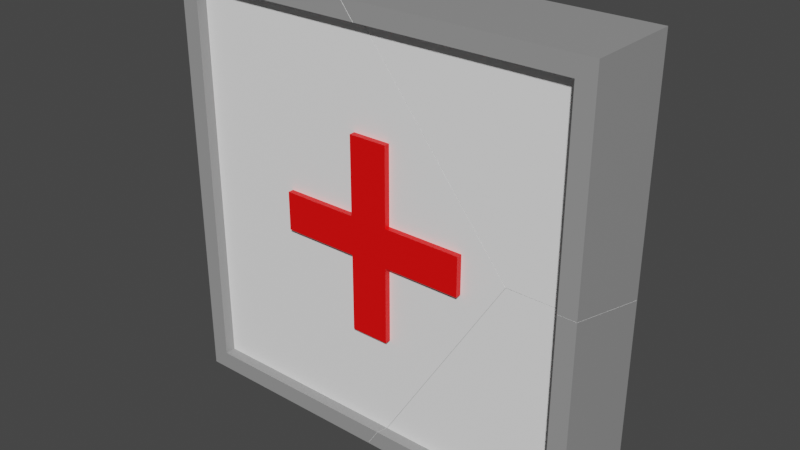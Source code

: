 # Source: Medicine_Cabinet_Broken_2.blend  (saved by Blender 2.82.7; exported with 4.5.12 LTS)
import bpy
from mathutils import Matrix  # noqa: F401  (used for matrix-valued properties, if any)

bpy.ops.wm.read_factory_settings(use_empty=True)
scene = bpy.context.scene
scene.name = 'Scene'

# ---- collections
col_collection = bpy.data.collections.new('Collection'); scene.collection.children.link(col_collection)

# ---- materials (node trees are filled in below, after node groups)
mat_material = bpy.data.materials.new('Material')
mat_material.alpha_threshold = 0.0
mat_material.use_transparent_shadow = False
mat_material.line_color = (0.0, 0.0, 0.0, 1.0)
mat_material_001 = bpy.data.materials.new('Material.001')
mat_material_001.use_transparent_shadow = False
mat_material_002 = bpy.data.materials.new('Material.002')
mat_material_002.use_transparent_shadow = False

# ---- material node trees
mat_material.use_nodes = True; mat_material.node_tree.nodes.clear()
_N = mat_material.node_tree.nodes; _L = mat_material.node_tree.links
n0 = _N.new('ShaderNodeOutputMaterial'); n0.name = 'Material Output'; n0.location = (300, 300)
n1 = _N.new('ShaderNodeBsdfPrincipled'); n1.name = 'Principled BSDF'; n1.location = (10, 300)
n1.distribution = 'GGX'
n1.subsurface_method = 'BURLEY'
n1.inputs[0].default_value = (1.0, 1.0, 1.0, 1.0)
n1.inputs[2].default_value = 0.4
n1.inputs[3].default_value = 1.45
n1.inputs[27].default_value = (0.0, 0.0, 0.0, 1.0)
n1.inputs[28].default_value = 1.0
_L.new(n1.outputs[0], n0.inputs[0])
n0.is_active_output = True
mat_material_001.use_nodes = True; mat_material_001.node_tree.nodes.clear()
_N = mat_material_001.node_tree.nodes; _L = mat_material_001.node_tree.links
n0 = _N.new('ShaderNodeOutputMaterial'); n0.name = 'Material Output'; n0.location = (300, 300)
n1 = _N.new('ShaderNodeBsdfPrincipled'); n1.name = 'Principled BSDF'; n1.location = (10, 300)
n1.distribution = 'GGX'
n1.subsurface_method = 'BURLEY'
n1.inputs[0].default_value = (0.3185, 0.3185, 0.3185, 1.0)
n1.inputs[3].default_value = 1.45
n1.inputs[27].default_value = (0.0, 0.0, 0.0, 1.0)
n1.inputs[28].default_value = 1.0
_L.new(n1.outputs[0], n0.inputs[0])
n0.is_active_output = True
mat_material_002.use_nodes = True; mat_material_002.node_tree.nodes.clear()
_N = mat_material_002.node_tree.nodes; _L = mat_material_002.node_tree.links
n0 = _N.new('ShaderNodeOutputMaterial'); n0.name = 'Material Output'; n0.location = (300, 300)
n1 = _N.new('ShaderNodeBsdfPrincipled'); n1.name = 'Principled BSDF'; n1.location = (10, 300)
n1.distribution = 'GGX'
n1.subsurface_method = 'BURLEY'
n1.inputs[0].default_value = (1.0, 0.0, 0.0, 1.0)
n1.inputs[3].default_value = 1.45
n1.inputs[27].default_value = (0.0, 0.0, 0.0, 1.0)
n1.inputs[28].default_value = 1.0
_L.new(n1.outputs[0], n0.inputs[0])
n0.is_active_output = True

# ---- world
world_world = bpy.data.worlds.new('World'); scene.world = world_world
world_world.use_nodes = True; world_world.node_tree.nodes.clear()
_N = world_world.node_tree.nodes; _L = world_world.node_tree.links
n0 = _N.new('ShaderNodeOutputWorld'); n0.name = 'World Output'; n0.location = (300, 300)
n1 = _N.new('ShaderNodeBackground'); n1.name = 'Background'; n1.location = (10, 300)
n1.inputs[0].default_value = (0.05088, 0.05088, 0.05088, 1.0)
_L.new(n1.outputs[0], n0.inputs[0])
n0.is_active_output = True
world_world.color = (0.05088, 0.05088, 0.05088)
world_world.use_sun_shadow = False
world_world.sun_shadow_jitter_overblur = 0.0

# ---- meshes
me_cube_cell_006 = bpy.data.meshes.new('Cube_cell.006')
me_cube_cell_006.from_pydata([(-0.45, -0.09, 0.2006), (0.45, -0.09, 0.2006), (0.45, 0.09, 0.2006), (-0.45, 0.09, 0.2006), (-0.09, 0.45, 0.2006), (-0.09, -0.45, 0.2006), (0.09, -0.45, 0.2006), (0.09, 0.45, 0.2006), (-1.0, 1.0, -0.2249), (-1.0, -1.0, -0.2249), (-0.9156, 0.9156, 0.1741), (-0.9156, -0.9156, 0.1741), (-1.0, -1.0, 0.2249), (-1.0, 1.0, 0.2249), (-0.9156, -0.9156, 0.2249), (-0.9156, 0.9156, 0.2249), (0.09, 0.45, 0.1741), (-0.09, 0.45, 0.1741), (-0.09, -0.45, 0.1741), (0.09, -0.45, 0.1741), (0.09, 0.09, 0.1741), (0.45, 0.09, 0.1741), (0.09, -0.09, 0.2006), (-0.09, -0.09, 0.2006), (0.09, 0.09, 0.2006), (-0.09, 0.09, 0.2006), (-0.45, 0.09, 0.1741), (-0.45, -0.09, 0.1741), (-0.09, -0.09, 0.1741), (0.45, -0.09, 0.1741), (0.09, -0.09, 0.1741), (-0.09, 0.09, 0.1741), (-0.04036, 0.9156, 0.2249), (-0.1066, 1.0, 0.2249), (0.1238, -1.0, -0.2249), (-0.1165, 0.9595, -0.2249), (0.7002, -0.0831, -0.2249), (-0.1483, 1.0, -0.2249), (0.638, -0.1822, -0.2249), (0.5137, 0.203, 0.1741), (0.657, 0.02006, 0.1741), (-0.04506, 0.9156, 0.1741), (0.4925, 0.23, 0.1741), (0.05548, -0.9156, 0.2249), (0.00241, -1.0, 0.2249), (0.09471, -0.875, 0.1741), (0.0692, -0.9156, 0.1741), (0.0629, -0.9156, 0.1975), (-0.1066, 1.0, 0.2249), (-0.04036, 0.9156, 0.2249), (0.638, -0.1822, -0.2249), (0.1238, -1.0, -0.2249), (-0.1165, 0.9595, -0.2249), (0.7002, -0.0831, -0.2249), (-0.1483, 1.0, -0.2249), (0.5137, 0.203, 0.1741), (0.657, 0.02006, 0.1741), (-0.04506, 0.9156, 0.1741), (0.4925, 0.23, 0.1741), (0.00241, -1.0, 0.2249), (0.05548, -0.9156, 0.2249), (0.0692, -0.9156, 0.1741), (0.09471, -0.875, 0.1741), (0.0629, -0.9156, 0.1975)], [], [(1, 22, 30, 29), (5, 23, 28, 18), (9, 12, 13, 8), (9, 8, 54, 52, 53, 50, 51), (44, 60, 14, 15, 49, 48, 13, 12), (58, 57, 10, 17, 16, 20, 21, 55), (10, 57, 49, 15), (11, 10, 15, 14), (8, 13, 48, 54), (18, 19, 6, 5), (16, 17, 4, 7), (20, 16, 7, 24), (29, 21, 2, 1), (26, 27, 0, 3), (30, 22, 6, 19), (23, 0, 27, 28), (25, 31, 26, 3), (17, 31, 25, 4), (20, 24, 2, 21), (63, 43, 59, 34, 38, 62, 61), (26, 31, 17, 10, 11, 46, 45, 56, 55, 21, 29, 30, 19, 18, 28, 27), (24, 7, 4, 25, 3, 0, 23, 5, 6, 22, 1, 2), (60, 47, 46, 11, 14), (51, 44, 12, 9), (35, 37, 33, 32, 41, 42), (40, 62, 38, 36), (36, 35, 42, 39, 40)])
me_cube_cell_006.polygons.foreach_set('material_index', [2, 2, 0, 1, 1, 0, 1, 1, 1, 2, 2, 2, 2, 2, 2, 2, 2, 2, 2, 0, 0, 2, 1, 0, 0, 0, 0])
_k = set([(32, 33), (32, 41), (33, 37), (34, 38), (34, 59), (35, 36), (35, 37), (36, 38), (39, 40), (39, 42), (40, 62), (41, 42), (43, 59), (43, 63), (44, 51), (44, 60), (45, 46), (45, 56), (46, 47), (47, 60), (48, 49), (48, 54), (49, 57), (50, 51), (50, 53), (52, 53), (52, 54), (55, 56), (55, 58), (57, 58), (61, 62), (61, 63)])
me_cube_cell_006.attributes.new('sharp_edge', 'BOOLEAN', 'EDGE').data.foreach_set('value', [ (min(e.vertices), max(e.vertices)) in _k for e in me_cube_cell_006.edges])
_uv = me_cube_cell_006.uv_layers.new(name='UVMap')
_uv.uv.foreach_set('vector', [0.375, 0.0, 0.475, 0.0, 0.475, 0.06839, 0.375, 0.06839, 0.375, 0.0, 0.475, 0.0, 0.475, 0.06839, 0.375, 0.06839, 0.375, 0.25, 0.375, 0.0, 0.625, 0.0, 0.625, 0.25, 0.375, 0.25, 0.625, 0.25, 0.625, 0.3565, 0.6199, 0.3604, 0.4896, 0.4625, 0.4772, 0.4548, 0.375, 0.3905, 0.375, 0.8747, 0.3856, 0.8681, 0.3856, 0.9894, 0.6144, 0.9894, 0.6144, 0.88, 0.625, 0.8883, 0.625, 1.0, 0.375, 1.0, 0.5287, 0.8134, 0.6144, 0.8806, 0.6144, 0.9894, 0.5562, 0.8863, 0.5562, 0.8637, 0.5113, 0.8638, 0.5113, 0.8188, 0.5254, 0.8108, 0.6144, 0.9894, 0.6144, 0.8806, 0.6144, 0.88, 0.6144, 0.9894, 0.3856, 0.9894, 0.6144, 0.9894, 0.6144, 0.9894, 0.3856, 0.9894, 0.875, 0.5, 0.875, 0.75, 0.7633, 0.75, 0.7685, 0.5, 0.375, 0.6816, 0.625, 0.6816, 0.625, 0.75, 0.375, 0.75, 0.625, 0.6816, 0.875, 0.6816, 0.875, 0.75, 0.625, 0.75, 0.275, 0.6816, 0.375, 0.6816, 0.375, 0.75, 0.275, 0.75, 0.375, 0.6816, 0.625, 0.6816, 0.625, 0.75, 0.375, 0.75, 0.625, 0.6816, 0.875, 0.6816, 0.875, 0.75, 0.625, 0.75, 0.475, 0.06839, 0.475, 0.0, 0.625, 0.75, 0.625, 0.6816, 0.475, 0.0, 0.875, 0.75, 0.4888, 0.9313, 0.475, 0.06839, 0.275, 0.75, 0.275, 0.6816, 0.375, 0.6816, 0.375, 0.75, 0.5562, 0.8863, 0.5112, 0.8863, 0.275, 0.75, 0.875, 0.75, 0.275, 0.6816, 0.275, 0.75, 0.625, 0.75, 0.625, 0.6816, 1.0, 0.1406, 0.9566, 0.09074, 0.09069, 0.05207, 0.9084, 0.05227, 0.9096, 0.9096, 0.1831, 0.1831, 0.1831, 0.1406, 0.5113, 0.9313, 0.5112, 0.8863, 0.5562, 0.8863, 0.6144, 0.9894, 0.3856, 0.9894, 0.3856, 0.8663, 0.3906, 0.8632, 0.5025, 0.7929, 0.5254, 0.8108, 0.5113, 0.8188, 0.4888, 0.8188, 0.4888, 0.8638, 0.4437, 0.8637, 0.4437, 0.8863, 0.4887, 0.8863, 0.4888, 0.9313, 0.275, 0.75, 0.625, 0.75, 0.875, 0.75, 0.275, 0.75, 0.625, 0.75, 0.875, 0.75, 0.475, 0.0, 0.375, 0.75, 0.625, 0.75, 0.475, 0.0, 0.375, 0.75, 0.625, 0.75, 0.3856, 0.8681, 0.3856, 0.8671, 0.3856, 0.8663, 0.3856, 0.9894, 0.3856, 0.9894, 0.2655, 0.5, 0.2503, 0.75, 0.125, 0.75, 0.125, 0.5, 1.0, 0.9097, 0.9596, 0.9097, 0.1407, 0.09117, 0.2248, 0.09113, 0.3172, 0.1835, 1.0, 0.1832, 0.1832, 0.1832, 1.0, 0.1831, 1.0, 0.9096, 0.9096, 0.9096, 1.0, 0.9096, 0.09027, 0.0, 0.8168, 0.0, 0.8404, 0.02359, 1.0, 0.1832])
me_cube_cell_006.materials.append(mat_material)
me_cube_cell_006.materials.append(mat_material_001)
me_cube_cell_006.materials.append(mat_material_002)
me_cube_cell_006.use_remesh_fix_poles = True
me_cube_cell_006.use_remesh_preserve_attributes = False
me_cube_cell_006.use_mirror_vertex_groups = False
me_cube_cell_006.update()
me_cube_cell_007 = bpy.data.meshes.new('Cube_cell.007')
me_cube_cell_007.from_pydata([(1.0, 1.0, -0.2249), (0.9156, 0.9156, 0.1741), (1.0, 1.0, 0.2249), (0.9156, 0.9156, 0.2249), (0.9156, 0.031, 0.2249), (-0.1458, 1.0, -0.2249), (-0.1042, 1.0, 0.2249), (0.7024, -0.08153, -0.2249), (0.7388, -0.08197, -0.2249), (1.0, -0.08486, -0.2249), (1.0, 0.02998, 0.2249), (1.0, 0.02225, 0.1947), (-0.03797, 0.9156, 0.2249), (-0.04266, 0.9156, 0.1741), (0.9156, 0.01801, 0.1741), (0.6588, 0.0211, 0.1741), (-0.1042, 1.0, 0.2249), (-0.1458, 1.0, -0.2249), (0.7024, -0.08153, -0.2249), (0.7388, -0.08197, -0.2249), (1.0, -0.08486, -0.2249), (1.0, 0.02998, 0.2249), (0.9156, 0.031, 0.2249), (-0.03797, 0.9156, 0.2249), (1.0, 0.02225, 0.1947), (0.9156, 0.01801, 0.1741), (0.6588, 0.0211, 0.1741), (-0.04266, 0.9156, 0.1741)], [], [(0, 2, 21, 24, 20), (1, 25, 22, 3), (26, 25, 1, 27), (16, 23, 3, 22, 21, 2), (20, 19, 18, 17, 0), (8, 9, 11), (17, 16, 2, 0), (11, 10, 4, 14, 15, 7, 8), (23, 27, 1, 3), (15, 13, 12, 6, 5, 7)])
me_cube_cell_007.polygons.foreach_set('material_index', [1, 1, 0, 1, 1, 0, 1, 0, 1, 0])
_k = set([(4, 10), (4, 14), (5, 6), (5, 7), (6, 12), (7, 8), (8, 9), (9, 11), (10, 11), (12, 13), (13, 15), (14, 15), (16, 17), (16, 23), (17, 18), (18, 19), (19, 20), (20, 24), (21, 22), (21, 24), (22, 25), (23, 27), (25, 26), (26, 27)])
me_cube_cell_007.attributes.new('sharp_edge', 'BOOLEAN', 'EDGE').data.foreach_set('value', [ (min(e.vertices), max(e.vertices)) in _k for e in me_cube_cell_007.edges])
_uv = me_cube_cell_007.uv_layers.new(name='UVMap')
_uv.uv.foreach_set('vector', [0.625, 0.5, 0.625, 0.75, 0.5037, 0.75, 0.5028, 0.7332, 0.4894, 0.5, 0.6144, 0.7606, 0.5023, 0.7606, 0.5039, 0.7606, 0.6144, 0.7606, 0.5026, 0.7927, 0.5023, 0.7606, 0.6144, 0.7606, 0.6144, 0.8803, 0.625, 0.888, 0.6144, 0.8797, 0.6144, 0.7606, 0.5039, 0.7606, 0.5037, 0.75, 0.625, 0.75, 0.4894, 0.5, 0.4898, 0.4674, 0.4898, 0.4628, 0.625, 0.3568, 0.625, 0.5, 0.9094, 0.0, 0.9087, 0.7631, 0.1462, 0.0, 0.7682, 0.5, 0.763, 0.75, 0.625, 0.75, 0.625, 0.5, 1.0, 0.8538, 0.9533, 0.862, 0.7434, 0.6521, 0.8219, 0.6383, 0.1837, 0.0, 0.9094, 0.0, 1.0, 0.09058, 0.6144, 0.8797, 0.6144, 0.8803, 0.6144, 0.7606, 0.6144, 0.7606, 0.1837, 0.1837, 0.8657, 0.1836, 0.8657, 0.09129, 0.9498, 0.09128, 0.9501, 0.9093, 0.9094, 0.9094])
me_cube_cell_007.materials.append(mat_material)
me_cube_cell_007.materials.append(mat_material_001)
me_cube_cell_007.materials.append(mat_material_002)
me_cube_cell_007.use_remesh_fix_poles = True
me_cube_cell_007.use_remesh_preserve_attributes = False
me_cube_cell_007.use_mirror_vertex_groups = False
me_cube_cell_007.update()
me_cube_cell_002 = bpy.data.meshes.new('Cube_cell.002')
me_cube_cell_002.from_pydata([(1.0, -1.0, -0.2249), (0.9156, -0.9156, 0.1741), (1.0, -1.0, 0.2249), (0.9156, -0.9156, 0.2249), (0.9156, 0.02956, 0.2249), (0.1267, -1.0, -0.2249), (0.702, -0.08415, -0.2249), (1.0, -0.08628, -0.2249), (1.0, 0.02874, 0.2249), (1.0, -0.08157, -0.2066), (0.6585, 0.01893, 0.1741), (0.9156, 0.01659, 0.1741), (0.7211, 0.01848, 0.1741), (0.005246, -1.0, 0.2249), (0.05824, -0.9156, 0.2249), (0.07195, -0.9156, 0.1741), (0.9156, 0.02956, 0.2249), (1.0, 0.02874, 0.2249), (0.1267, -1.0, -0.2249), (0.702, -0.08415, -0.2249), (1.0, -0.08628, -0.2249), (1.0, -0.08157, -0.2066), (0.9156, 0.01659, 0.1741), (0.7211, 0.01848, 0.1741), (0.6585, 0.01893, 0.1741), (0.005246, -1.0, 0.2249), (0.05824, -0.9156, 0.2249), (0.07195, -0.9156, 0.1741)], [], [(0, 2, 25, 18), (1, 27, 26, 3), (24, 27, 1, 22, 23), (16, 22, 1, 3), (18, 19, 20, 0), (17, 16, 3, 26, 25, 2), (21, 7, 6, 10, 12), (12, 11, 4, 8, 21), (20, 9, 17, 2, 0), (5, 13, 14, 15, 10, 6)])
me_cube_cell_002.polygons.foreach_set('material_index', [0, 1, 0, 1, 1, 1, 0, 0, 1, 0])
_k = set([(4, 8), (4, 11), (5, 6), (5, 13), (6, 7), (7, 21), (8, 21), (9, 17), (9, 20), (10, 12), (10, 15), (11, 12), (13, 14), (14, 15), (16, 17), (16, 22), (18, 19), (18, 25), (19, 20), (22, 23), (23, 24), (24, 27), (25, 26), (26, 27)])
me_cube_cell_002.attributes.new('sharp_edge', 'BOOLEAN', 'EDGE').data.foreach_set('value', [ (min(e.vertices), max(e.vertices)) in _k for e in me_cube_cell_002.edges])
_uv = me_cube_cell_002.uv_layers.new(name='UVMap')
_uv.uv.foreach_set('vector', [0.375, 0.5, 0.375, 0.75, 0.2507, 0.75, 0.2658, 0.5, 0.3856, 0.7606, 0.3856, 0.866, 0.3856, 0.8677, 0.3856, 0.7606, 0.5024, 0.7927, 0.3856, 0.866, 0.3856, 0.7606, 0.5021, 0.7606, 0.5023, 0.7849, 0.5037, 0.7606, 0.5021, 0.7606, 0.3856, 0.7606, 0.3856, 0.7606, 0.375, 0.3908, 0.4895, 0.4627, 0.4892, 0.5, 0.375, 0.5, 0.5036, 0.75, 0.5037, 0.7606, 0.3856, 0.7606, 0.3856, 0.8677, 0.375, 0.8743, 0.375, 0.75, 1.0, 0.8751, 0.9609, 0.8693, 0.0902, 0.0, 0.8171, 0.0, 1.0, 0.1826, 0.1826, 0.1826, 0.6659, 0.1826, 0.666, 0.09031, 0.8759, 0.0903, 0.8751, 0.8751, 0.4892, 0.5, 0.4898, 0.5102, 0.5036, 0.75, 0.375, 0.75, 0.375, 0.5, 0.09126, 0.04567, 0.9087, 0.04563, 0.9088, 0.1228, 0.8165, 0.1228, 1.0, 0.1829, 1.0, 0.9098])
me_cube_cell_002.materials.append(mat_material)
me_cube_cell_002.materials.append(mat_material_001)
me_cube_cell_002.materials.append(mat_material_002)
me_cube_cell_002.use_remesh_fix_poles = True
me_cube_cell_002.use_remesh_preserve_attributes = False
me_cube_cell_002.use_mirror_vertex_groups = False
me_cube_cell_002.update()

# ---- objects
ob_cube_cell = bpy.data.objects.new('Cube_cell', me_cube_cell_006)
ob_cube_cell_001 = bpy.data.objects.new('Cube_cell.001', me_cube_cell_007)
ob_cube_cell_002 = bpy.data.objects.new('Cube_cell.002', me_cube_cell_002)

# ---- transforms, parenting, visibility, modifiers, constraints
ob_cube_cell.location = (0.0, 0.0, 0.0)
ob_cube_cell.rotation_euler = (1.571, -0.0, 0.0)
ob_cube_cell.lineart.crease_threshold = 0.0
ob_cube_cell_001.location = (0.0, 0.0, 0.0)
ob_cube_cell_001.rotation_euler = (1.571, -0.0, 0.0)
ob_cube_cell_001.lineart.crease_threshold = 0.0
ob_cube_cell_002.location = (0.0, 0.0, 0.0)
ob_cube_cell_002.rotation_euler = (1.571, -0.0, 0.0)
ob_cube_cell_002.lineart.crease_threshold = 0.0

# ---- collection membership
col_collection.objects.link(ob_cube_cell)
col_collection.objects.link(ob_cube_cell_001)
col_collection.objects.link(ob_cube_cell_002)

# ---- scene / render settings (as saved in the file)
scene.frame_start = 1; scene.frame_end = 250; scene.frame_set(19)
scene.render.engine = 'BLENDER_EEVEE_NEXT'
scene.cycles.use_denoising = False
scene.cycles.samples = 128
scene.cycles.sampling_pattern = 'TABULATED_SOBOL'
scene.cycles.use_adaptive_sampling = False
scene.cycles.use_light_tree = False
scene.view_settings.view_transform = 'Filmic'
bpy.context.view_layer.update()

# ---- added for rendering (the .blend has no active camera and no usable light): camera, sun
cam_auto = bpy.data.cameras.new('AutoCamera')
cam_auto.lens = 50.0
cam_auto.sensor_width = 36.0
cam_auto.clip_end = 1000.0
ob_auto_camera = bpy.data.objects.new('AutoCamera', cam_auto)
scene.collection.objects.link(ob_auto_camera)
ob_auto_camera.location = (2.64981, -3.17977, 2.11985)
ob_auto_camera.rotation_euler = (1.09748, -7.21219e-08, 0.694738)
scene.camera = ob_auto_camera
light_auto_sun = bpy.data.lights.new('AutoSun', 'SUN')
light_auto_sun.energy = 3.0
light_auto_sun.angle = 0.0523599
ob_auto_sun = bpy.data.objects.new('AutoSun', light_auto_sun)
scene.collection.objects.link(ob_auto_sun)
ob_auto_sun.rotation_euler = (0.872665, 0.174533, 0.523599)
bpy.context.view_layer.update()
